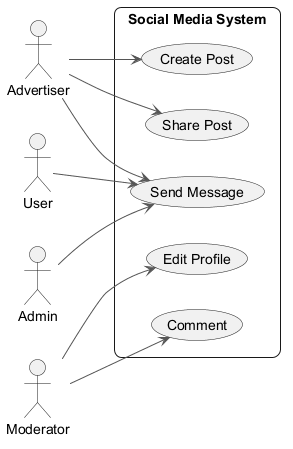

The diagram above was rendered by PlantUML. Its source (embedded in the PNG):
@startuml
skinparam backgroundColor #FFFFFF
skinparam roundCorner 15
skinparam ArrowColor #555555
left to right direction
actor "User" as User
actor "Advertiser" as Advertiser
actor "Moderator" as Moderator
actor "Admin" as Admin
rectangle "Social Media System" {
  usecase "Create Post" as UC_CreatePost
  usecase "Edit Profile" as UC_EditProfile
  usecase "Share Post" as UC_SharePost
  usecase "Comment" as UC_Comment
  usecase "Send Message" as UC_SendMessage
}
User --> UC_SendMessage
Advertiser --> UC_CreatePost
Advertiser --> UC_SharePost
Advertiser --> UC_SendMessage
Moderator --> UC_Comment
Moderator --> UC_EditProfile
Admin --> UC_SendMessage
@enduml